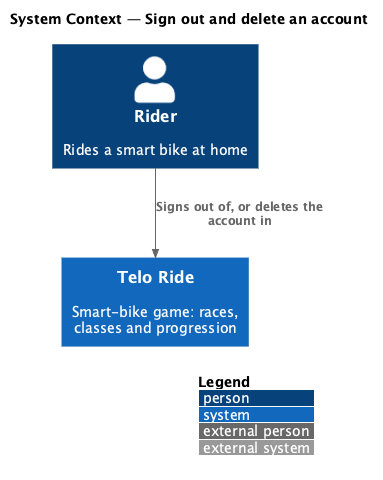

The diagram above was rendered by PlantUML. Its source (embedded in the PNG):
@startuml
!include <C4/C4_Context>
LAYOUT_WITH_LEGEND()
title System Context — Sign out and delete an account
Person(rider, "Rider", "Rides a smart bike at home")
System(telo, "Telo Ride", "Smart-bike game: races, classes and progression")
Rel(rider, telo, "Signs out of, or deletes the account in")
@enduml